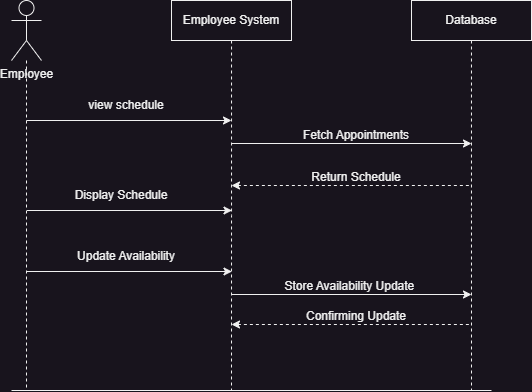

The diagram above was exported from draw.io. Its source (the exported page's mxGraphModel, read from the mxfile embedded in the PNG):
<mxGraphModel dx="989" dy="577" grid="1" gridSize="10" guides="1" tooltips="1" connect="1" arrows="1" fold="1" page="1" pageScale="1" pageWidth="1600" pageHeight="900" math="0" shadow="0">
  <root>
    <mxCell id="0" />
    <mxCell id="1" parent="0" />
    <mxCell id="9dN6sZSFoW03rVCsNqzm-5" style="edgeStyle=orthogonalEdgeStyle;rounded=0;orthogonalLoop=1;jettySize=auto;html=1;dashed=1;endArrow=none;endFill=0;" edge="1" parent="1" source="9dN6sZSFoW03rVCsNqzm-1">
      <mxGeometry relative="1" as="geometry">
        <mxPoint x="135" y="470" as="targetPoint" />
      </mxGeometry>
    </mxCell>
    <mxCell id="9dN6sZSFoW03rVCsNqzm-1" value="Employee" style="shape=umlActor;verticalLabelPosition=bottom;verticalAlign=top;html=1;outlineConnect=0;" vertex="1" parent="1">
      <mxGeometry x="120" y="80" width="30" height="60" as="geometry" />
    </mxCell>
    <mxCell id="9dN6sZSFoW03rVCsNqzm-6" style="edgeStyle=orthogonalEdgeStyle;rounded=0;orthogonalLoop=1;jettySize=auto;html=1;dashed=1;endArrow=none;endFill=0;" edge="1" parent="1" source="9dN6sZSFoW03rVCsNqzm-2">
      <mxGeometry relative="1" as="geometry">
        <mxPoint x="340" y="470" as="targetPoint" />
      </mxGeometry>
    </mxCell>
    <mxCell id="9dN6sZSFoW03rVCsNqzm-2" value="Employee System" style="rounded=0;whiteSpace=wrap;html=1;" vertex="1" parent="1">
      <mxGeometry x="280" y="80" width="120" height="40" as="geometry" />
    </mxCell>
    <mxCell id="9dN6sZSFoW03rVCsNqzm-7" style="edgeStyle=orthogonalEdgeStyle;rounded=0;orthogonalLoop=1;jettySize=auto;html=1;dashed=1;endArrow=none;endFill=0;" edge="1" parent="1" source="9dN6sZSFoW03rVCsNqzm-3">
      <mxGeometry relative="1" as="geometry">
        <mxPoint x="580" y="470" as="targetPoint" />
      </mxGeometry>
    </mxCell>
    <mxCell id="9dN6sZSFoW03rVCsNqzm-3" value="Database" style="rounded=0;whiteSpace=wrap;html=1;" vertex="1" parent="1">
      <mxGeometry x="520" y="80" width="120" height="40" as="geometry" />
    </mxCell>
    <mxCell id="9dN6sZSFoW03rVCsNqzm-8" value="" style="endArrow=classic;html=1;rounded=0;" edge="1" parent="1">
      <mxGeometry width="50" height="50" relative="1" as="geometry">
        <mxPoint x="135" y="200" as="sourcePoint" />
        <mxPoint x="340" y="200" as="targetPoint" />
      </mxGeometry>
    </mxCell>
    <mxCell id="9dN6sZSFoW03rVCsNqzm-9" value="view schedule" style="text;html=1;strokeColor=none;fillColor=none;align=center;verticalAlign=middle;whiteSpace=wrap;rounded=0;" vertex="1" parent="1">
      <mxGeometry x="190" y="170" width="90" height="30" as="geometry" />
    </mxCell>
    <mxCell id="9dN6sZSFoW03rVCsNqzm-10" value="" style="endArrow=classic;html=1;rounded=0;" edge="1" parent="1">
      <mxGeometry width="50" height="50" relative="1" as="geometry">
        <mxPoint x="340" y="223" as="sourcePoint" />
        <mxPoint x="580" y="223" as="targetPoint" />
      </mxGeometry>
    </mxCell>
    <mxCell id="9dN6sZSFoW03rVCsNqzm-11" value="Fetch Appointments" style="text;html=1;strokeColor=none;fillColor=none;align=center;verticalAlign=middle;whiteSpace=wrap;rounded=0;" vertex="1" parent="1">
      <mxGeometry x="410" y="200" width="110" height="30" as="geometry" />
    </mxCell>
    <mxCell id="9dN6sZSFoW03rVCsNqzm-12" value="" style="endArrow=none;html=1;rounded=0;endFill=0;startArrow=classic;startFill=1;dashed=1;" edge="1" parent="1">
      <mxGeometry width="50" height="50" relative="1" as="geometry">
        <mxPoint x="340" y="265" as="sourcePoint" />
        <mxPoint x="580" y="265" as="targetPoint" />
      </mxGeometry>
    </mxCell>
    <mxCell id="9dN6sZSFoW03rVCsNqzm-13" value="Return Schedule" style="text;html=1;strokeColor=none;fillColor=none;align=center;verticalAlign=middle;whiteSpace=wrap;rounded=0;" vertex="1" parent="1">
      <mxGeometry x="410" y="242" width="110" height="30" as="geometry" />
    </mxCell>
    <mxCell id="9dN6sZSFoW03rVCsNqzm-14" value="" style="endArrow=classic;html=1;rounded=0;" edge="1" parent="1">
      <mxGeometry width="50" height="50" relative="1" as="geometry">
        <mxPoint x="135.5" y="290" as="sourcePoint" />
        <mxPoint x="340.5" y="290" as="targetPoint" />
      </mxGeometry>
    </mxCell>
    <mxCell id="9dN6sZSFoW03rVCsNqzm-15" value="Display Schedule" style="text;html=1;strokeColor=none;fillColor=none;align=center;verticalAlign=middle;whiteSpace=wrap;rounded=0;" vertex="1" parent="1">
      <mxGeometry x="180" y="260" width="100.5" height="30" as="geometry" />
    </mxCell>
    <mxCell id="9dN6sZSFoW03rVCsNqzm-16" value="Update Availability" style="text;html=1;strokeColor=none;fillColor=none;align=center;verticalAlign=middle;whiteSpace=wrap;rounded=0;" vertex="1" parent="1">
      <mxGeometry x="180.25" y="321" width="109.5" height="30" as="geometry" />
    </mxCell>
    <mxCell id="9dN6sZSFoW03rVCsNqzm-17" value="" style="endArrow=classic;html=1;rounded=0;" edge="1" parent="1">
      <mxGeometry width="50" height="50" relative="1" as="geometry">
        <mxPoint x="135.5" y="351" as="sourcePoint" />
        <mxPoint x="340.5" y="351" as="targetPoint" />
      </mxGeometry>
    </mxCell>
    <mxCell id="9dN6sZSFoW03rVCsNqzm-20" value="Store Availability Update&amp;nbsp;" style="text;html=1;strokeColor=none;fillColor=none;align=center;verticalAlign=middle;whiteSpace=wrap;rounded=0;" vertex="1" parent="1">
      <mxGeometry x="390" y="351" width="140" height="30" as="geometry" />
    </mxCell>
    <mxCell id="9dN6sZSFoW03rVCsNqzm-21" value="" style="endArrow=classic;html=1;rounded=0;" edge="1" parent="1">
      <mxGeometry width="50" height="50" relative="1" as="geometry">
        <mxPoint x="340" y="374" as="sourcePoint" />
        <mxPoint x="580" y="374" as="targetPoint" />
      </mxGeometry>
    </mxCell>
    <mxCell id="9dN6sZSFoW03rVCsNqzm-22" value="Confirming Update" style="text;html=1;strokeColor=none;fillColor=none;align=center;verticalAlign=middle;whiteSpace=wrap;rounded=0;" vertex="1" parent="1">
      <mxGeometry x="410" y="381" width="110" height="30" as="geometry" />
    </mxCell>
    <mxCell id="9dN6sZSFoW03rVCsNqzm-23" value="" style="endArrow=none;html=1;rounded=0;endFill=0;startArrow=classic;startFill=1;dashed=1;" edge="1" parent="1">
      <mxGeometry width="50" height="50" relative="1" as="geometry">
        <mxPoint x="340" y="404" as="sourcePoint" />
        <mxPoint x="580" y="404" as="targetPoint" />
      </mxGeometry>
    </mxCell>
    <mxCell id="9dN6sZSFoW03rVCsNqzm-24" value="" style="endArrow=none;html=1;rounded=0;edgeStyle=orthogonalEdgeStyle;" edge="1" parent="1">
      <mxGeometry width="50" height="50" relative="1" as="geometry">
        <mxPoint x="120" y="470" as="sourcePoint" />
        <mxPoint x="600" y="470" as="targetPoint" />
      </mxGeometry>
    </mxCell>
  </root>
</mxGraphModel>